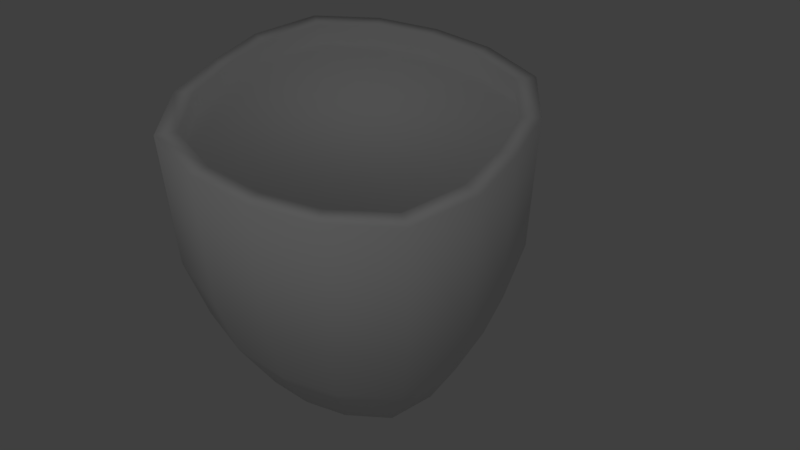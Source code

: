 # Source: pot6.blend  (saved by Blender 2.78.0; exported with 4.5.12 LTS)
import bpy
from mathutils import Matrix  # noqa: F401  (used for matrix-valued properties, if any)

bpy.ops.wm.read_factory_settings(use_empty=True)
scene = bpy.context.scene
scene.name = 'Scene'

# ---- collections
col_collection_1 = bpy.data.collections.new('Collection 1'); scene.collection.children.link(col_collection_1)

# ---- materials (node trees are filled in below, after node groups)
mat_pot = bpy.data.materials.new('pot')
mat_pot.alpha_threshold = 0.0
mat_pot.use_transparent_shadow = False
mat_pot.diffuse_color = (0.3474, 0.2101, 0.402, 1.0)
mat_pot.roughness = 0.5
mat_pot.specular_intensity = 0.0
mat_pot.line_color = (0.0, 0.0, 0.0, 1.0)
mat_soil = bpy.data.materials.new('soil')
mat_soil.alpha_threshold = 0.0
mat_soil.use_transparent_shadow = False
mat_soil.diffuse_color = (0.05378, 0.01984, 0.005006, 1.0)
mat_soil.roughness = 0.5
mat_soil.specular_intensity = 0.0
mat_pot2 = bpy.data.materials.new('pot2')
mat_pot2.alpha_threshold = 0.0
mat_pot2.use_transparent_shadow = False
mat_pot2.roughness = 0.5
mat_pot2.specular_intensity = 0.0

# ---- material node trees

# ---- world
world_world = bpy.data.worlds.new('World'); scene.world = world_world
world_world.color = (0.05088, 0.05088, 0.05088)
world_world.use_sun_shadow = False
world_world.sun_shadow_jitter_overblur = 0.0
world_world.cycles.sampling_method = 'MANUAL'

# ---- cameras
cam_camera = bpy.data.cameras.new('Camera')
cam_camera.clip_end = 100.0
cam_camera.lens = 35.0
cam_camera.sensor_width = 32.0
cam_camera.sensor_height = 18.0
cam_camera.ortho_scale = 7.314
cam_camera.dof.focus_distance = 0.0
cam_camera.dof.aperture_fstop = 128.0

# ---- lights
light_lamp = bpy.data.lights.new('Lamp', 'POINT')
light_lamp.transmission_factor = 0.0
light_lamp.cutoff_distance = 30.0
light_lamp.energy = 100.0
light_lamp.shadow_buffer_clip_start = 1.001
light_lamp.shadow_soft_size = 0.1
light_lamp.shadow_maximum_resolution = 0.006
light_lamp.use_absolute_resolution = True

# ---- meshes
me_cube = bpy.data.meshes.new('Cube')
me_cube.from_pydata([(0.5817, 0.5817, -1.001), (0.5817, -0.5817, -1.001), (-0.5817, -0.5817, -1.001), (-0.5817, 0.5817, -1.001), (0.8305, 0.8305, 1.001), (0.8305, -0.8305, 1.001), (-0.8305, -0.8305, 1.001), (-0.8305, 0.8305, 1.001), (1.401e-07, 0.7433, -1.0), (1.488e-08, -0.7433, -1.0), (2.384e-07, 1.061, 1.0), (-5.364e-07, -1.061, 1.0), (0.8305, 0.8305, -2.043e-09), (0.8305, -0.8305, -2.043e-09), (-0.8305, -0.8305, -2.043e-09), (-0.8305, 0.8305, -2.043e-09), (2.086e-07, 1.061, 0.0), (-2.682e-07, -1.061, 0.0), (0.7525, -1.002e-08, -1.0), (-0.7525, 2.405e-07, -1.0), (1.074, -5.364e-07, 1.0), (-1.074, 1.788e-07, 1.0), (8.252e-08, 1.211e-07, -1.0), (-1.074, 2.384e-07, 0.0), (1.074, -2.98e-07, 0.0), (-0.2909, 0.7254, -1.001), (-0.2909, -0.7254, -1.001), (-0.4152, 1.036, 1.001), (-0.4152, -1.036, 1.001), (-0.4152, 1.036, 0.0), (-0.4152, -1.036, 0.0), (-0.3762, 2.019e-07, -1.0), (0.2909, 0.7254, -1.001), (0.2909, -0.7254, -1.001), (0.4152, 1.036, 1.001), (0.4152, -1.036, 1.001), (0.4152, -1.036, 0.0), (0.4152, 1.036, 0.0), (0.3762, 6.016e-08, -1.0), (-0.7161, 0.2909, -1.001), (-1.022, 0.4152, 1.001), (1.215e-07, 0.3717, -1.0), (-1.022, 0.4152, 0.0), (0.7161, 0.2909, -1.001), (1.022, 0.4152, 1.001), (1.022, 0.4152, 0.0), (-0.3581, 0.3627, -1.0), (0.3581, 0.3627, -1.0), (0.7161, -0.2909, -1.001), (1.022, -0.4152, 1.001), (1.022, -0.4152, 0.0), (-0.7161, -0.2909, -1.001), (-1.022, -0.4152, 1.001), (5.159e-08, -0.3717, -1.0), (-1.022, -0.4152, 0.0), (-0.3581, -0.3627, -1.0), (0.3581, -0.3627, -1.0), (0.7388, 0.7388, 1.001), (0.7388, -0.7388, 1.001), (-0.7388, -0.7388, 1.001), (-0.7388, 0.7388, 1.001), (1.989e-07, 0.9439, 1.0), (-4.904e-07, -0.9439, 1.0), (0.9556, -4.951e-07, 1.0), (-0.9556, 1.412e-07, 1.0), (-0.3694, 0.9212, 1.001), (-0.3694, -0.9212, 1.001), (0.3694, 0.9212, 1.001), (0.3694, -0.9212, 1.001), (-0.9094, 0.3694, 1.001), (0.9094, 0.3694, 1.001), (0.9094, -0.3694, 1.001), (-0.9094, -0.3694, 1.001), (0.7388, 0.7388, 0.8439), (0.7388, -0.7388, 0.8439), (-0.7388, -0.7388, 0.8439), (-0.7388, 0.7388, 0.8439), (1.989e-07, 0.9439, 0.8428), (-4.904e-07, -0.9439, 0.8428), (0.9556, -4.951e-07, 0.8428), (-0.9556, 1.412e-07, 0.8428), (-0.3694, 0.9212, 0.8434), (-0.3694, -0.9212, 0.8434), (0.3694, 0.9212, 0.8434), (0.3694, -0.9212, 0.8434), (-0.9094, 0.3694, 0.8434), (0.9094, 0.3694, 0.8434), (0.9094, -0.3694, 0.8434), (-0.9094, -0.3694, 0.8434), (-1.351e-07, -0.9587, -0.5001), (0.7503, 0.7503, -0.5006), (0.7503, -0.7503, -0.5006), (-0.7503, -0.7503, -0.5006), (-0.7503, 0.7503, -0.5006), (1.848e-07, 0.9587, -0.5001), (0.9706, -1.662e-07, -0.5001), (-0.9706, 2.519e-07, -0.5001), (-0.3752, -0.9357, -0.5003), (-0.3752, 0.9357, -0.5003), (0.3752, -0.9357, -0.5003), (0.3752, 0.9357, -0.5003), (0.9236, 0.3752, -0.5003), (-0.9236, 0.3752, -0.5003), (-0.9236, -0.3752, -0.5003), (0.9236, -0.3752, -0.5003)], [], [(55, 26, 2, 51), (50, 49, 5, 13), (30, 28, 6, 14), (42, 40, 7, 15), (98, 25, 3, 93), (100, 32, 8, 94), (36, 35, 11, 17), (56, 33, 9, 53), (99, 36, 17, 89), (34, 37, 16, 10), (27, 29, 15, 7), (102, 42, 15, 93), (97, 30, 14, 92), (104, 50, 13, 91), (101, 45, 24, 95), (103, 54, 23, 96), (47, 38, 22, 41), (54, 52, 21, 23), (45, 44, 20, 24), (46, 31, 19, 39), (41, 22, 31, 46), (89, 17, 30, 97), (10, 16, 29, 27), (94, 8, 25, 98), (17, 11, 28, 30), (53, 9, 26, 55), (43, 18, 38, 47), (4, 12, 37, 34), (91, 13, 36, 99), (48, 1, 33, 56), (13, 5, 35, 36), (90, 0, 32, 100), (0, 43, 47, 32), (8, 41, 46, 25), (25, 46, 39, 3), (12, 4, 44, 45), (32, 47, 41, 8), (90, 12, 45, 101), (96, 23, 42, 102), (23, 21, 40, 42), (18, 48, 56, 38), (22, 53, 55, 31), (14, 6, 52, 54), (92, 14, 54, 103), (95, 24, 50, 104), (38, 56, 53, 22), (24, 20, 49, 50), (31, 55, 51, 19), (52, 6, 59, 72), (6, 28, 66, 59), (28, 11, 62, 66), (20, 44, 70, 63), (7, 40, 69, 60), (21, 52, 72, 64), (40, 21, 64, 69), (49, 20, 63, 71), (34, 10, 61, 67), (4, 34, 67, 57), (11, 35, 68, 62), (5, 49, 71, 58), (35, 5, 58, 68), (44, 4, 57, 70), (27, 7, 60, 65), (10, 27, 65, 61), (66, 62, 78, 82), (59, 66, 82, 75), (57, 67, 83, 73), (60, 69, 85, 76), (68, 58, 74, 84), (67, 61, 77, 83), (69, 64, 80, 85), (62, 68, 84, 78), (70, 57, 73, 86), (63, 70, 86, 79), (71, 63, 79, 87), (64, 72, 88, 80), (58, 71, 87, 74), (72, 59, 75, 88), (61, 65, 81, 77), (65, 60, 76, 81), (87, 79, 86, 73, 83, 77, 81, 76, 85, 80, 88, 75, 82, 78, 84, 74), (18, 95, 104, 48), (2, 92, 103, 51), (19, 96, 102, 39), (0, 90, 101, 43), (12, 90, 100, 37), (1, 91, 99, 33), (16, 94, 98, 29), (9, 89, 97, 26), (51, 103, 96, 19), (43, 101, 95, 18), (48, 104, 91, 1), (26, 97, 92, 2), (39, 102, 93, 3), (33, 99, 89, 9), (37, 100, 94, 16), (29, 98, 93, 15)])
me_cube.polygons.foreach_set('use_smooth', [True] * 97)
me_cube.polygons.foreach_set('material_index', [2, 2, 2, 2, 2, 2, 2, 2, 2, 2, 2, 2, 2, 2, 2, 2, 2, 2, 2, 2, 2, 2, 2, 2, 2, 2, 2, 2, 2, 2, 2, 2, 2, 2, 2, 2, 2, 2, 2, 2, 2, 2, 2, 2, 2, 2, 2, 2, 2, 2, 2, 2, 2, 2, 2, 2, 2, 2, 2, 2, 2, 2, 2, 2, 2, 2, 2, 2, 2, 2, 2, 2, 2, 2, 2, 2, 2, 2, 2, 2, 2, 2, 2, 2, 2, 2, 2, 2, 2, 2, 2, 2, 2, 2, 2, 2, 2])
_uv = me_cube.uv_layers.new(name='UVMap')
_uv.uv.foreach_set('vector', [0.8305, 0.6326, 0.8459, 0.7409, 0.7588, 0.6919, 0.7374, 0.606, 0.4944, 0.4137, 0.2332, 0.373, 0.2589, 0.2445, 0.5169, 0.3048, 0.5028, 0.8492, 0.227, 0.8745, 0.2201, 0.7406, 0.4854, 0.7321, 0.5058, 0.4212, 0.2474, 0.3706, 0.2786, 0.2422, 0.532, 0.3152, 0.6944, 0.2711, 0.799, 0.3525, 0.7509, 0.4067, 0.6433, 0.3569, 0.6311, 0.7969, 0.7494, 0.7377, 0.803, 0.792, 0.68, 0.8873, 0.5569, 0.1936, 0.292, 0.1148, 0.3275, -0.0006046, 0.6019, 0.08714, 0.8351, 0.4699, 0.8714, 0.3669, 0.9595, 0.3778, 0.9387, 0.4891, 0.6816, 0.2451, 0.5569, 0.1936, 0.6019, 0.08714, 0.733, 0.1552, 0.2324, 0.8785, 0.5061, 0.8356, 0.5407, 0.9473, 0.2525, 0.9996, 0.3188, 0.1124, 0.5793, 0.2085, 0.532, 0.3152, 0.2786, 0.2422, 0.6204, 0.4467, 0.5058, 0.4212, 0.532, 0.3152, 0.6433, 0.3569, 0.6355, 0.8231, 0.5028, 0.8492, 0.4854, 0.7321, 0.611, 0.719, 0.6137, 0.4386, 0.4944, 0.4137, 0.5169, 0.3048, 0.6372, 0.3422, 0.5931, 0.6105, 0.476, 0.613, 0.4816, 0.5134, 0.5997, 0.5254, 0.6068, 0.6197, 0.4847, 0.6206, 0.4918, 0.5202, 0.6102, 0.5316, 0.7813, 0.6547, 0.8092, 0.5659, 0.9121, 0.599, 0.8672, 0.7029, 0.4847, 0.6206, 0.2201, 0.6092, 0.2282, 0.4894, 0.4918, 0.5202, 0.476, 0.613, 0.2131, 0.6119, 0.2177, 0.4919, 0.4816, 0.5134, 0.8141, 0.4404, 0.8239, 0.533, 0.7323, 0.5367, 0.7365, 0.4726, 0.9079, 0.4099, 0.9316, 0.5209, 0.8239, 0.533, 0.8141, 0.4404, 0.6683, 0.9216, 0.526, 0.9627, 0.5028, 0.8492, 0.6355, 0.8231, 0.3624, -0.002513, 0.6352, 0.1055, 0.5793, 0.2085, 0.3188, 0.1124, 0.7603, 0.1919, 0.8624, 0.3097, 0.799, 0.3525, 0.6944, 0.2711, 0.526, 0.9627, 0.2392, 0.9949, 0.227, 0.8745, 0.5028, 0.8492, 0.9361, 0.6341, 0.9346, 0.7475, 0.8459, 0.7409, 0.8305, 0.6326, 0.7117, 0.608, 0.7202, 0.5444, 0.8092, 0.5659, 0.7813, 0.6547, 0.2185, 0.7436, 0.4808, 0.7219, 0.5061, 0.8356, 0.2324, 0.8785, 0.6372, 0.3422, 0.5169, 0.3048, 0.5569, 0.1936, 0.6816, 0.2451, 0.7388, 0.4776, 0.7766, 0.3978, 0.8714, 0.3669, 0.8351, 0.4699, 0.5169, 0.3048, 0.2589, 0.2445, 0.292, 0.1148, 0.5569, 0.1936, 0.5978, 0.7029, 0.713, 0.6753, 0.7494, 0.7377, 0.6311, 0.7969, 0.713, 0.6753, 0.7117, 0.608, 0.7813, 0.6547, 0.7494, 0.7377, 0.8624, 0.3097, 0.9079, 0.4099, 0.8141, 0.4404, 0.799, 0.3525, 0.799, 0.3525, 0.8141, 0.4404, 0.7365, 0.4726, 0.7509, 0.4067, 0.4808, 0.7219, 0.2185, 0.7436, 0.2131, 0.6119, 0.476, 0.613, 0.7494, 0.7377, 0.7813, 0.6547, 0.8672, 0.7029, 0.803, 0.792, 0.5978, 0.7029, 0.4808, 0.7219, 0.476, 0.613, 0.5931, 0.6105, 0.6102, 0.5316, 0.4918, 0.5202, 0.5058, 0.4212, 0.6204, 0.4467, 0.4918, 0.5202, 0.2282, 0.4894, 0.2474, 0.3706, 0.5058, 0.4212, 0.7202, 0.5444, 0.7388, 0.4776, 0.8351, 0.4699, 0.8092, 0.5659, 0.9316, 0.5209, 0.9361, 0.6341, 0.8305, 0.6326, 0.8239, 0.533, 0.4854, 0.7321, 0.2201, 0.7406, 0.2201, 0.6092, 0.4847, 0.6206, 0.611, 0.719, 0.4854, 0.7321, 0.4847, 0.6206, 0.6068, 0.6197, 0.5997, 0.5254, 0.4816, 0.5134, 0.4944, 0.4137, 0.6137, 0.4386, 0.8092, 0.5659, 0.8351, 0.4699, 0.9387, 0.4891, 0.9121, 0.599, 0.4816, 0.5134, 0.2177, 0.4919, 0.2332, 0.373, 0.4944, 0.4137, 0.8239, 0.533, 0.8305, 0.6326, 0.7374, 0.606, 0.7323, 0.5367, 0.0196, 0.4562, 0.04846, 0.3926, 0.06255, 0.4065, 0.03688, 0.4631, 0.04846, 0.3926, 0.1116, 0.3609, 0.1188, 0.3783, 0.06255, 0.4065, 0.1116, 0.3609, 0.175, 0.3565, 0.1751, 0.3744, 0.1188, 0.3783, 0.01092, 0.519, 0.01885, 0.4556, 0.03608, 0.4626, 0.02903, 0.519, 0.05014, 0.6462, 0.02044, 0.583, 0.03762, 0.5758, 0.06405, 0.6321, 0.01209, 0.5196, 0.0196, 0.4562, 0.03688, 0.4631, 0.0302, 0.5195, 0.02044, 0.583, 0.01209, 0.5196, 0.0302, 0.5195, 0.03762, 0.5758, 0.01885, 0.5824, 0.01092, 0.519, 0.02903, 0.519, 0.03608, 0.5754, 0.1115, 0.3609, 0.1749, 0.357, 0.1749, 0.3749, 0.1185, 0.3783, 0.04813, 0.3922, 0.1115, 0.3609, 0.1185, 0.3783, 0.06213, 0.4062, 0.1749, 0.681, 0.1115, 0.6771, 0.1185, 0.6596, 0.1749, 0.6631, 0.04813, 0.6458, 0.01885, 0.5824, 0.03608, 0.5754, 0.06213, 0.6318, 0.1115, 0.6771, 0.04813, 0.6458, 0.06213, 0.6318, 0.1185, 0.6596, 0.01885, 0.4556, 0.04813, 0.3922, 0.06213, 0.4062, 0.03608, 0.4626, 0.1137, 0.6771, 0.05014, 0.6462, 0.06405, 0.6321, 0.1206, 0.6595, 0.1772, 0.6805, 0.1137, 0.6771, 0.1206, 0.6595, 0.177, 0.6626, 0.02989, 0.708, 0.0298, 0.7645, 0.005791, 0.7645, 0.005878, 0.708, 0.02998, 0.6451, 0.02989, 0.708, 0.005878, 0.708, 0.005966, 0.6451, 0.03037, 0.4072, 0.03046, 0.3443, 0.05447, 0.3443, 0.05438, 0.4072, 0.02998, 0.4072, 0.02989, 0.4694, 0.005878, 0.4694, 0.005966, 0.4072, 0.03046, 0.708, 0.03037, 0.6451, 0.05438, 0.6451, 0.05447, 0.708, 0.03046, 0.3443, 0.03055, 0.2878, 0.05456, 0.2878, 0.05447, 0.3443, 0.02989, 0.4694, 0.0298, 0.5262, 0.00579, 0.5262, 0.005878, 0.4694, 0.03055, 0.7645, 0.03046, 0.708, 0.05447, 0.708, 0.05456, 0.7645, 0.03046, 0.4694, 0.03037, 0.4072, 0.05438, 0.4072, 0.05447, 0.4694, 0.03055, 0.5262, 0.03046, 0.4694, 0.05447, 0.4694, 0.05456, 0.5262, 0.03046, 0.583, 0.03055, 0.5262, 0.05456, 0.5262, 0.05447, 0.583, 0.0298, 0.5262, 0.02989, 0.583, 0.005878, 0.583, 0.00579, 0.5262, 0.03037, 0.6451, 0.03046, 0.583, 0.05447, 0.583, 0.05438, 0.6451, 0.02989, 0.583, 0.02998, 0.6451, 0.005966, 0.6451, 0.005878, 0.583, 0.0298, 0.2878, 0.02989, 0.3443, 0.005878, 0.3443, 0.00579, 0.2878, 0.02989, 0.3443, 0.02998, 0.4072, 0.005966, 0.4072, 0.005878, 0.3443, 0.6707, 0.3404, 0.6535, 0.3945, 0.6234, 0.4428, 0.5761, 0.483, 0.5132, 0.4847, 0.4606, 0.4642, 0.4109, 0.4374, 0.3713, 0.3884, 0.3713, 0.3263, 0.3886, 0.2722, 0.4186, 0.2239, 0.4659, 0.1837, 0.5288, 0.182, 0.5815, 0.2025, 0.6312, 0.2293, 0.6707, 0.2783, 0.7202, 0.5444, 0.5997, 0.5254, 0.6137, 0.4386, 0.7388, 0.4776, 0.7588, 0.6919, 0.611, 0.719, 0.6068, 0.6197, 0.7374, 0.606, 0.7323, 0.5367, 0.6102, 0.5316, 0.6204, 0.4467, 0.7365, 0.4726, 0.713, 0.6753, 0.5978, 0.7029, 0.5931, 0.6105, 0.7117, 0.608, 0.4808, 0.7219, 0.5978, 0.7029, 0.6311, 0.7969, 0.5061, 0.8356, 0.7766, 0.3978, 0.6372, 0.3422, 0.6816, 0.2451, 0.8172, 0.3129, 0.6352, 0.1055, 0.7603, 0.1919, 0.6944, 0.2711, 0.5793, 0.2085, 0.8124, 0.8612, 0.6683, 0.9216, 0.6355, 0.8231, 0.782, 0.7832, 0.7374, 0.606, 0.6068, 0.6197, 0.6102, 0.5316, 0.7323, 0.5367, 0.7117, 0.608, 0.5931, 0.6105, 0.5997, 0.5254, 0.7202, 0.5444, 0.7388, 0.4776, 0.6137, 0.4386, 0.6372, 0.3422, 0.7766, 0.3978, 0.782, 0.7832, 0.6355, 0.8231, 0.611, 0.719, 0.7588, 0.6919, 0.7365, 0.4726, 0.6204, 0.4467, 0.6433, 0.3569, 0.7509, 0.4067, 0.8172, 0.3129, 0.6816, 0.2451, 0.733, 0.1552, 0.8622, 0.2426, 0.5061, 0.8356, 0.6311, 0.7969, 0.68, 0.8873, 0.5407, 0.9473, 0.5793, 0.2085, 0.6944, 0.2711, 0.6433, 0.3569, 0.532, 0.3152])
me_cube.materials.append(mat_pot)
me_cube.materials.append(mat_soil)
me_cube.materials.append(mat_pot2)
me_cube.use_remesh_preserve_volume = False
me_cube.use_remesh_preserve_attributes = False
me_cube.use_mirror_vertex_groups = False
me_cube.update()

# ---- objects
ob_cube = bpy.data.objects.new('Cube', me_cube)
ob_lamp = bpy.data.objects.new('Lamp', light_lamp)
ob_camera = bpy.data.objects.new('Camera', cam_camera)

# ---- transforms, parenting, visibility, modifiers, constraints
ob_cube.location = (0.0, 0.0, 0.0)
ob_cube.lock_rotations_4d = False
ob_cube.empty_display_type = 'ARROWS'
ob_cube.lineart.crease_threshold = 0.0
ob_lamp.location = (4.076, 1.005, 5.904)
ob_lamp.rotation_euler = (0.6503, 0.05522, 1.866)
ob_lamp.lock_rotations_4d = False
ob_lamp.empty_display_type = 'ARROWS'
ob_lamp.color = (0.0, 0.0, 0.0, 0.0)
ob_lamp.lineart.crease_threshold = 0.0
ob_camera.location = (3.729, 2.409, 3.885)
ob_camera.rotation_euler = (0.8573, -3.46e-08, 2.082)
ob_camera.lock_rotations_4d = False
ob_camera.empty_display_type = 'ARROWS'
ob_camera.color = (0.0, 0.0, 0.0, 0.0)
ob_camera.display_type = 'WIRE'
ob_camera.lineart.crease_threshold = 0.0

# ---- collection membership
col_collection_1.objects.link(ob_cube)
col_collection_1.objects.link(ob_lamp)
col_collection_1.objects.link(ob_camera)

# ---- scene / render settings (as saved in the file)
scene.camera = ob_camera
scene.frame_start = 1; scene.frame_end = 250; scene.frame_set(0)
scene.render.engine = 'BLENDER_EEVEE_NEXT'
scene.render.resolution_percentage = 50
scene.render.dither_intensity = 0.0
scene.cycles.use_denoising = False
scene.cycles.samples = 128
scene.cycles.sampling_pattern = 'TABULATED_SOBOL'
scene.cycles.light_sampling_threshold = 0.0
scene.cycles.use_adaptive_sampling = False
scene.cycles.use_light_tree = False
scene.cycles.blur_glossy = 0.0
scene.cycles.sample_clamp_indirect = 0.0
scene.view_settings.view_transform = 'Standard'
bpy.context.view_layer.update()

